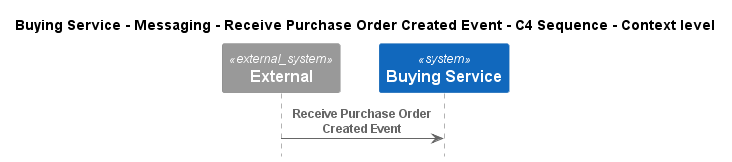

The diagram above was rendered by PlantUML. Its source (embedded in the PNG):
@startuml
!pragma layout smetana
!include ..\..\..\..\..\..\.c4s\C4_Sequence.puml

title Buying Service - Messaging - Receive Purchase Order Created Event - C4 Sequence - Context level

System_Ext(C4InterFlow.SoftwareSystems.ExternalSystem, "External", "")
System(ECommercePlatform.SoftwareSystems.BuyingService, "Buying Service", "")

Rel(C4InterFlow.SoftwareSystems.ExternalSystem, ECommercePlatform.SoftwareSystems.BuyingService, "Receive Purchase Order Created Event")


@enduml